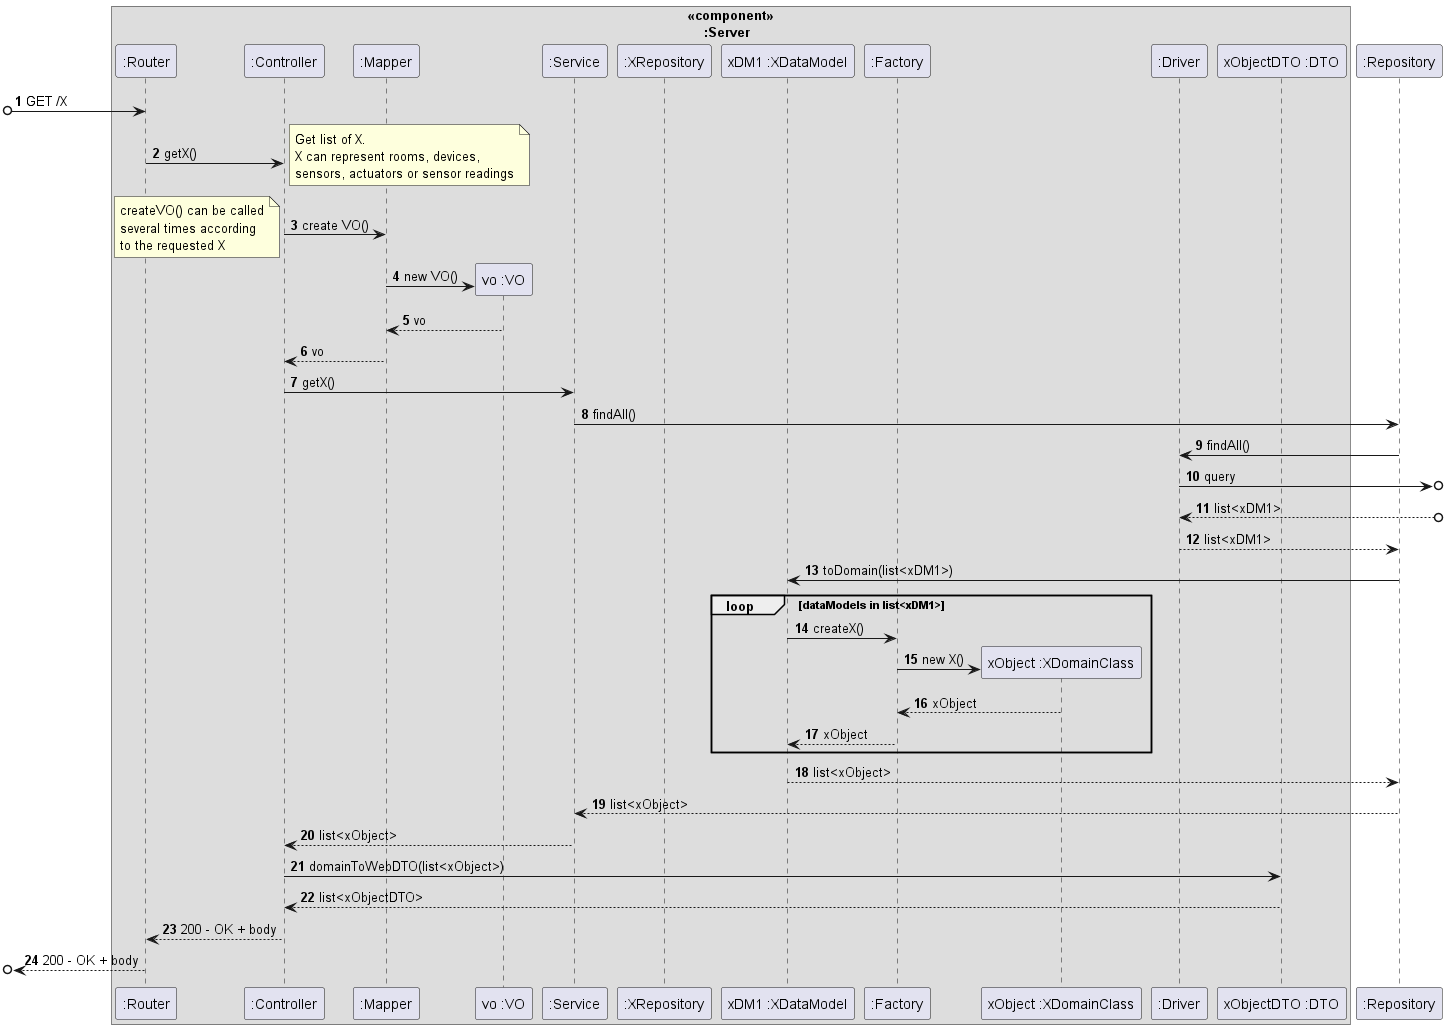

The diagram above was rendered by PlantUML. Its source (embedded in the PNG):
@startuml
'https://plantuml.com/sequence-diagram

autonumber

box "SmartHome"
    box " <<component>> \n     :Server"
        participant ":Router"
        participant ":Controller"
        participant ":Mapper"
        participant "vo :VO"
        participant ":Service"
        participant ":XRepository"
        participant "xDM1 :XDataModel"
        participant ":Factory"
        participant "xObject :XDomainClass"
        participant ":Driver"
        participant "xObjectDTO :DTO"
    endbox
end box


[o-> ":Router": GET /X
":Router" -> ":Controller": getX()
note right
  Get list of X.
  X can represent rooms, devices,
  sensors, actuators or sensor readings
end note

":Controller" -> ":Mapper" : create VO()
note left
  createVO() can be called
  several times according
  to the requested X
end note
":Mapper" -> "vo :VO" **:  new VO()
":Mapper" <-- "vo :VO": vo
":Mapper" --> ":Controller": vo

":Controller" -> ":Service": getX()
":Service" -> ":Repository": findAll()
":Repository" -> ":Driver" : findAll()
":Driver" ->o] : query
":Driver" <--o] : list<xDM1>
":Driver" --> ":Repository" :  list<xDM1>
":Repository" -> "xDM1 :XDataModel" : toDomain(list<xDM1>)
loop dataModels in list<xDM1>
"xDM1 :XDataModel" -> ":Factory" : createX()
":Factory" -> "xObject :XDomainClass" **: new X()
"xObject :XDomainClass" --> ":Factory" : xObject
":Factory" --> "xDM1 :XDataModel" : xObject
end
"xDM1 :XDataModel" --> ":Repository" : list<xObject>

":Repository" --> ":Service": list<xObject>
":Service" --> ":Controller": list<xObject>
":Controller" -> "xObjectDTO :DTO": domainToWebDTO(list<xObject>)
"xObjectDTO :DTO" --> ":Controller" :list<xObjectDTO>
":Controller" --> ":Router":  200 - OK + body
[o<--":Router":  200 - OK + body



@enduml